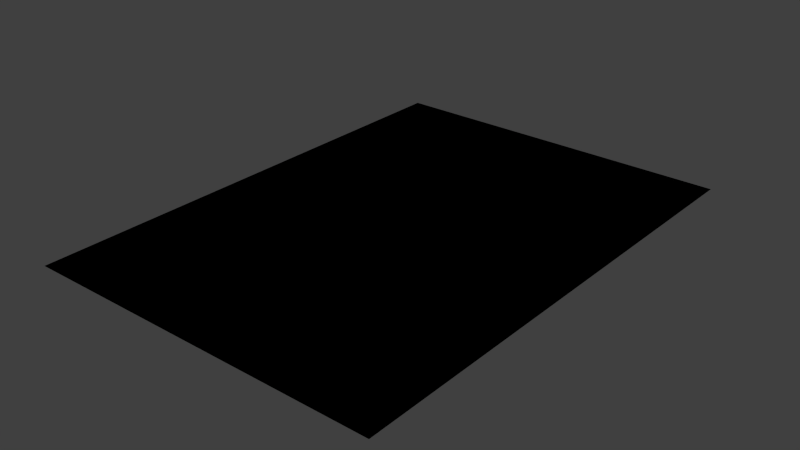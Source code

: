 # Source: papers_log_1.blend  (saved by Blender 2.81.16; exported with 4.5.12 LTS)
import bpy
from mathutils import Matrix  # noqa: F401  (used for matrix-valued properties, if any)

bpy.ops.wm.read_factory_settings(use_empty=True)
scene = bpy.context.scene
scene.name = 'Scene'

# ---- collections
col_collection_1 = bpy.data.collections.new('Collection 1'); scene.collection.children.link(col_collection_1)

# ---- images (referenced by path relative to the original .blend; pixels are not part of the script)
import os
ASSET_DIR = os.environ.get("B2B_ASSET_DIR", "")  # directory of the original .blend (textures are referenced by path, not embedded)
HERE = os.path.dirname(os.path.abspath(__file__))  # packed textures are extracted next to this script under _unpacked/

def load_image(name, relpath, width, height, colorspace="sRGB"):
    """Load a texture the original file referenced (path relative to the .blend, or extracted next to this script)."""
    p = next((c for c in (os.path.join(HERE, relpath), os.path.join(ASSET_DIR, relpath)) if relpath and os.path.exists(c)), "")
    if p:
        img = bpy.data.images.load(p, check_existing=True)
        img.name = name
    else:  # same state as the original file: an image datablock whose file is absent (Cycles renders it pink)
        img = bpy.data.images.new(name, width, height)
        img.source = "FILE"
        img.filepath = "//" + (relpath or name)
    img.colorspace_settings.name = colorspace
    return img
img_paper_log_1_png = load_image('paper_log_1.png', 'paper_log_1.png', 1024, 1024, 'sRGB')

# ---- materials (node trees are filled in below, after node groups)
mat_paper_log1 = bpy.data.materials.new('Paper_Log1')
mat_paper_log1.alpha_threshold = 0.0
mat_paper_log1.use_transparent_shadow = False
mat_paper_log1.roughness = 0.5

# ---- material node trees
mat_paper_log1.use_nodes = True; mat_paper_log1.node_tree.nodes.clear()
_N = mat_paper_log1.node_tree.nodes; _L = mat_paper_log1.node_tree.links
n0 = _N.new('ShaderNodeOutputMaterial'); n0.name = 'Material Output'; n0.location = (300, 300)
n1 = _N.new('ShaderNodeTexImage'); n1.name = 'Image Texture'; n1.location = (-3, 351)
n1.image = img_paper_log_1_png
n1.interpolation = 'Closest'
n0.is_active_output = True

# ---- world
world_world = bpy.data.worlds.new('World'); scene.world = world_world
world_world.color = (0.05088, 0.05088, 0.05088)
world_world.use_sun_shadow = False
world_world.sun_shadow_jitter_overblur = 0.0
world_world.cycles.sampling_method = 'MANUAL'
world_world.cycles.sample_map_resolution = 256

# ---- meshes
me_plane = bpy.data.meshes.new('Plane')
me_plane.from_pydata([(-0.1016, 0.1397, 0.0), (-0.1016, -0.1397, 0.0), (0.1016, 0.1397, 0.0), (0.1016, -0.1397, 0.0)], [], [(0, 1, 3, 2)])
_uv = me_plane.uv_layers.new(name='UVMap')
_uv.uv.foreach_set('vector', [1.0, 1.0, 1.0, 0.0, 0.0, 1.884e-07, 2.384e-07, 1.0])
me_plane.materials.append(mat_paper_log1)
me_plane.use_remesh_preserve_volume = False
me_plane.use_remesh_preserve_attributes = False
me_plane.use_mirror_vertex_groups = False
me_plane.update()

# ---- objects
ob_paper_log1 = bpy.data.objects.new('Paper_Log1', me_plane)

# ---- transforms, parenting, visibility, modifiers, constraints
ob_paper_log1.location = (0.0, 0.0, 0.0)
ob_paper_log1.lineart.crease_threshold = 0.0

# ---- collection membership
col_collection_1.objects.link(ob_paper_log1)

# ---- scene / render settings (as saved in the file)
scene.frame_start = 1; scene.frame_end = 250; scene.frame_set(1)
scene.render.engine = 'BLENDER_EEVEE_NEXT'
scene.render.resolution_percentage = 50
scene.render.dither_intensity = 0.0
scene.cycles.use_denoising = False
scene.cycles.samples = 10
scene.cycles.sampling_pattern = 'TABULATED_SOBOL'
scene.cycles.light_sampling_threshold = 0.0
scene.cycles.use_adaptive_sampling = False
scene.cycles.use_light_tree = False
scene.cycles.blur_glossy = 0.0
scene.cycles.pixel_filter_type = 'GAUSSIAN'
scene.cycles.sample_clamp_indirect = 0.0
scene.view_settings.view_transform = 'Standard'
bpy.context.view_layer.update()

# ---- added for rendering (the .blend has no active camera and no usable light): camera, sun
cam_auto = bpy.data.cameras.new('AutoCamera')
cam_auto.lens = 50.0
cam_auto.sensor_width = 36.0
cam_auto.clip_end = 1000.0
ob_auto_camera = bpy.data.objects.new('AutoCamera', cam_auto)
scene.collection.objects.link(ob_auto_camera)
ob_auto_camera.location = (0.319644, -0.383573, 0.255715)
ob_auto_camera.rotation_euler = (1.09748, -7.21219e-08, 0.694738)
scene.camera = ob_auto_camera
light_auto_sun = bpy.data.lights.new('AutoSun', 'SUN')
light_auto_sun.energy = 3.0
light_auto_sun.angle = 0.0523599
ob_auto_sun = bpy.data.objects.new('AutoSun', light_auto_sun)
scene.collection.objects.link(ob_auto_sun)
ob_auto_sun.rotation_euler = (0.872665, 0.174533, 0.523599)
bpy.context.view_layer.update()
